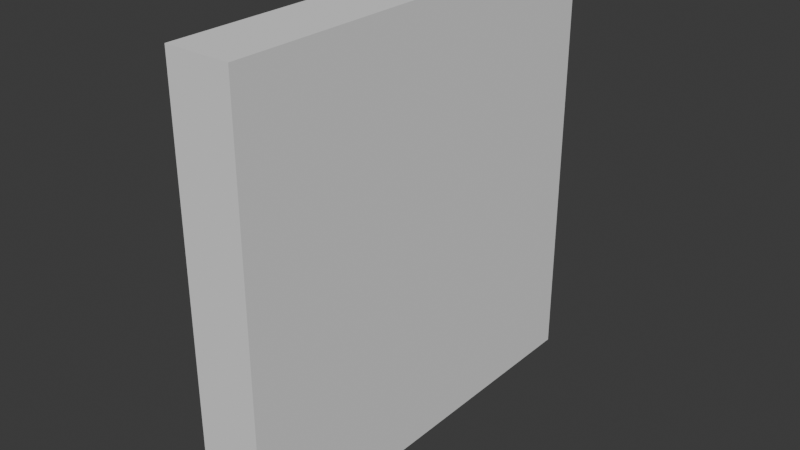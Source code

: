 # Source: cube.blend  (saved by Blender 5.0.119; exported with 4.5.12 LTS)
import bpy
from mathutils import Matrix  # noqa: F401  (used for matrix-valued properties, if any)

bpy.ops.wm.read_factory_settings(use_empty=True)
scene = bpy.context.scene
scene.name = 'Scene'

# ---- collections
col_collection = bpy.data.collections.new('Collection'); scene.collection.children.link(col_collection)

# ---- world
world_world = bpy.data.worlds.new('World'); scene.world = world_world
world_world.use_nodes = True; world_world.node_tree.nodes.clear()
_N = world_world.node_tree.nodes; _L = world_world.node_tree.links
n0 = _N.new('ShaderNodeOutputWorld'); n0.name = 'World Output'; n0.location = (200, 100)
n1 = _N.new('ShaderNodeBackground'); n1.name = 'Background'; n1.location = (-200, 100)
n1.inputs[0].default_value = (0.05088, 0.05088, 0.05088, 1.0)
_L.new(n1.outputs[0], n0.inputs[0])
n0.is_active_output = True
world_world.color = (0.05088, 0.05088, 0.05088)
world_world.sun_shadow_jitter_overblur = 0.0

# ---- meshes
me_cube = bpy.data.meshes.new('Cube')
me_cube.from_pydata([(-0.7, 1.0, 1.0), (-0.7, 1.0, -1.0), (-0.7, -1.0, 1.0), (-0.7, -1.0, -1.0), (-1.0, 1.0, 1.0), (-1.0, 1.0, -1.0), (-1.0, -1.0, 1.0), (-1.0, -1.0, -1.0)], [], [(0, 4, 6, 2), (3, 2, 6, 7), (7, 6, 4, 5), (5, 1, 3, 7), (1, 0, 2, 3), (5, 4, 0, 1)])
_uv = me_cube.uv_layers.new(name='UVMap')
_uv.uv.foreach_set('vector', [0.625, 0.5, 0.875, 0.5, 0.875, 0.75, 0.625, 0.75, 0.375, 0.75, 0.625, 0.75, 0.625, 1.0, 0.375, 1.0, 0.375, 0.0, 0.625, 0.0, 0.625, 0.25, 0.375, 0.25, 0.125, 0.5, 0.375, 0.5, 0.375, 0.75, 0.125, 0.75, 0.375, 0.5, 0.625, 0.5, 0.625, 0.75, 0.375, 0.75, 0.375, 0.25, 0.625, 0.25, 0.625, 0.5, 0.375, 0.5])
me_cube.materials.append(None)
me_cube.use_mirror_vertex_groups = False
me_cube.update()

# ---- objects
ob_cube = bpy.data.objects.new('Cube', me_cube)

# ---- transforms, parenting, visibility, modifiers, constraints
ob_cube.location = (1.0, 1.0, 1.0)
ob_cube.lock_rotations_4d = False
ob_cube.empty_display_type = 'ARROWS'
ob_cube.lineart.crease_threshold = 0.0

# ---- collection membership
col_collection.objects.link(ob_cube)

# ---- scene / render settings (as saved in the file)
scene.frame_start = 1; scene.frame_end = 250; scene.frame_set(19)
scene.render.engine = 'BLENDER_EEVEE_NEXT'
scene.render.bake_bias = 0.0
scene.render.bake_samples = 0
scene.cycles.sampling_pattern = 'TABULATED_SOBOL'
scene.eevee.use_volume_custom_range = False
bpy.context.view_layer.update()

# ---- added for rendering (the .blend has no active camera and no usable light): camera, sun
cam_auto = bpy.data.cameras.new('AutoCamera')
cam_auto.lens = 50.0
cam_auto.sensor_width = 36.0
cam_auto.clip_end = 1000.0
ob_auto_camera = bpy.data.objects.new('AutoCamera', cam_auto)
scene.collection.objects.link(ob_auto_camera)
ob_auto_camera.location = (2.78161, -2.15793, 3.10529)
ob_auto_camera.rotation_euler = (1.09748, -7.21219e-08, 0.694738)
scene.camera = ob_auto_camera
light_auto_sun = bpy.data.lights.new('AutoSun', 'SUN')
light_auto_sun.energy = 3.0
light_auto_sun.angle = 0.0523599
ob_auto_sun = bpy.data.objects.new('AutoSun', light_auto_sun)
scene.collection.objects.link(ob_auto_sun)
ob_auto_sun.rotation_euler = (0.872665, 0.174533, 0.523599)
bpy.context.view_layer.update()
